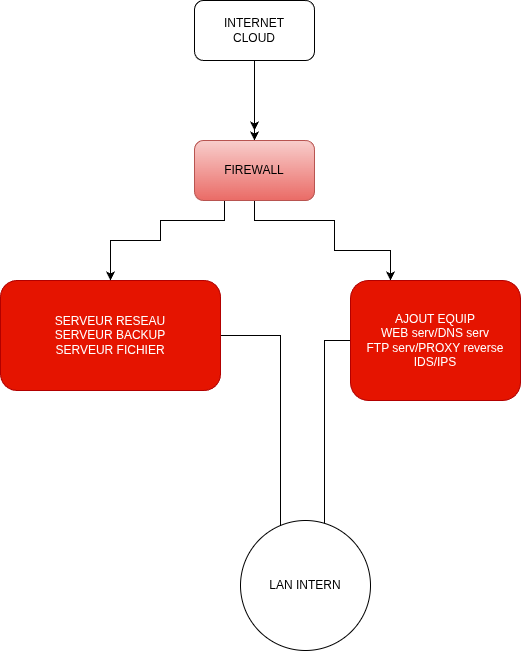

The diagram above was exported from draw.io. Its source (the exported page's mxGraphModel, read from the mxfile embedded in the PNG):
<mxGraphModel dx="1426" dy="871" grid="1" gridSize="10" guides="1" tooltips="1" connect="1" arrows="1" fold="1" page="1" pageScale="1" pageWidth="827" pageHeight="1169" math="0" shadow="0">
  <root>
    <mxCell id="0" />
    <mxCell id="1" parent="0" />
    <mxCell id="uS7zgr2Vy5xc5hZUh4Od-4" edge="1" parent="1" source="yMEMlASoFEhfUBSYgKUo-1" style="edgeStyle=orthogonalEdgeStyle;rounded=0;orthogonalLoop=1;jettySize=auto;html=1;" value="">
      <mxGeometry relative="1" as="geometry">
        <mxPoint x="354" y="150" as="targetPoint" />
      </mxGeometry>
    </mxCell>
    <mxCell id="uS7zgr2Vy5xc5hZUh4Od-6" edge="1" parent="1" source="yMEMlASoFEhfUBSYgKUo-1" style="edgeStyle=orthogonalEdgeStyle;rounded=0;orthogonalLoop=1;jettySize=auto;html=1;" target="uS7zgr2Vy5xc5hZUh4Od-5" value="">
      <mxGeometry relative="1" as="geometry" />
    </mxCell>
    <mxCell id="yMEMlASoFEhfUBSYgKUo-1" parent="1" style="rounded=1;whiteSpace=wrap;html=1;" value="&lt;div&gt;&lt;font dir=&quot;auto&quot; style=&quot;vertical-align: inherit;&quot;&gt;&lt;font dir=&quot;auto&quot; style=&quot;vertical-align: inherit;&quot;&gt;&lt;font dir=&quot;auto&quot; style=&quot;vertical-align: inherit;&quot;&gt;&lt;font dir=&quot;auto&quot; style=&quot;vertical-align: inherit;&quot;&gt;INTERNET&lt;/font&gt;&lt;/font&gt;&lt;/font&gt;&lt;/font&gt;&lt;/div&gt;&lt;div&gt;&lt;font dir=&quot;auto&quot; style=&quot;vertical-align: inherit;&quot;&gt;&lt;font dir=&quot;auto&quot; style=&quot;vertical-align: inherit;&quot;&gt;&lt;font dir=&quot;auto&quot; style=&quot;vertical-align: inherit;&quot;&gt;&lt;font dir=&quot;auto&quot; style=&quot;vertical-align: inherit;&quot;&gt;CLOUD&lt;/font&gt;&lt;/font&gt;&lt;/font&gt;&lt;/font&gt;&lt;/div&gt;" vertex="1">
      <mxGeometry height="60" width="120" x="294" y="20" as="geometry" />
    </mxCell>
    <mxCell id="uS7zgr2Vy5xc5hZUh4Od-11" edge="1" parent="1" source="yMEMlASoFEhfUBSYgKUo-13" style="edgeStyle=orthogonalEdgeStyle;rounded=0;orthogonalLoop=1;jettySize=auto;html=1;">
      <mxGeometry relative="1" as="geometry">
        <mxPoint x="380" y="600" as="targetPoint" />
      </mxGeometry>
    </mxCell>
    <mxCell id="yMEMlASoFEhfUBSYgKUo-13" parent="1" style="rounded=1;whiteSpace=wrap;html=1;fillColor=#e51400;fontColor=#ffffff;strokeColor=#B20000;" value="SERVEUR RESEAU&lt;div&gt;SERVEUR BACKUP&lt;/div&gt;&lt;div&gt;SERVEUR FICHIER&lt;/div&gt;" vertex="1">
      <mxGeometry height="110" width="220" x="100" y="300" as="geometry" />
    </mxCell>
    <mxCell id="uS7zgr2Vy5xc5hZUh4Od-7" edge="1" parent="1" style="edgeStyle=orthogonalEdgeStyle;rounded=0;orthogonalLoop=1;jettySize=auto;html=1;">
      <mxGeometry relative="1" as="geometry">
        <Array as="points">
          <mxPoint x="324" y="240" />
          <mxPoint x="260" y="240" />
          <mxPoint x="260" y="260" />
          <mxPoint x="210" y="260" />
        </Array>
        <mxPoint x="324" y="220" as="sourcePoint" />
        <mxPoint x="210" y="300" as="targetPoint" />
      </mxGeometry>
    </mxCell>
    <mxCell id="uS7zgr2Vy5xc5hZUh4Od-8" edge="1" parent="1" source="uS7zgr2Vy5xc5hZUh4Od-5" style="edgeStyle=orthogonalEdgeStyle;rounded=0;orthogonalLoop=1;jettySize=auto;html=1;">
      <mxGeometry relative="1" as="geometry">
        <Array as="points">
          <mxPoint x="354" y="240" />
          <mxPoint x="434" y="240" />
          <mxPoint x="434" y="270" />
        </Array>
        <mxPoint x="490" y="300" as="targetPoint" />
      </mxGeometry>
    </mxCell>
    <mxCell id="uS7zgr2Vy5xc5hZUh4Od-5" parent="1" style="whiteSpace=wrap;html=1;rounded=1;fillColor=#f8cecc;strokeColor=#b85450;gradientColor=#ea6b66;" value="FIREWALL" vertex="1">
      <mxGeometry height="60" width="120" x="294" y="160" as="geometry" />
    </mxCell>
    <mxCell id="uS7zgr2Vy5xc5hZUh4Od-12" edge="1" parent="1" style="edgeStyle=orthogonalEdgeStyle;rounded=0;orthogonalLoop=1;jettySize=auto;html=1;exitX=-0.024;exitY=0.625;exitDx=0;exitDy=0;exitPerimeter=0;">
      <mxGeometry relative="1" as="geometry">
        <Array as="points">
          <mxPoint x="424.08" y="360" />
        </Array>
        <mxPoint x="450.00000000000006" y="360" as="sourcePoint" />
        <mxPoint x="424" y="600" as="targetPoint" />
      </mxGeometry>
    </mxCell>
    <mxCell id="uS7zgr2Vy5xc5hZUh4Od-9" parent="1" style="whiteSpace=wrap;html=1;fillColor=#e51400;strokeColor=#B20000;fontColor=#ffffff;rounded=1;" value="&lt;div&gt;AJOUT EQUIP&lt;/div&gt;&lt;div&gt;WEB serv/DNS serv&lt;/div&gt;&lt;div&gt;FTP serv/PROXY reverse&lt;/div&gt;&lt;div&gt;IDS/IPS&lt;/div&gt;" vertex="1">
      <mxGeometry height="120" width="170" x="450" y="300" as="geometry" />
    </mxCell>
    <mxCell id="uS7zgr2Vy5xc5hZUh4Od-13" parent="1" style="ellipse;whiteSpace=wrap;html=1;aspect=fixed;" value="LAN INTERN" vertex="1">
      <mxGeometry height="130" width="130" x="340" y="540" as="geometry" />
    </mxCell>
  </root>
</mxGraphModel>